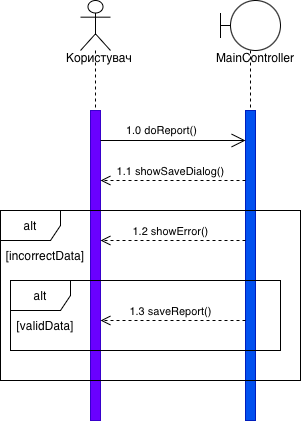

The diagram above was exported from draw.io. Its source (the exported page's mxGraphModel, read from the mxfile embedded in the PNG):
<mxGraphModel dx="368" dy="498" grid="1" gridSize="10" guides="1" tooltips="1" connect="1" arrows="1" fold="1" page="1" pageScale="1" pageWidth="827" pageHeight="1169" math="0" shadow="0">
  <root>
    <mxCell id="0" />
    <mxCell id="1" parent="0" />
    <mxCell id="FISdJKX87ozsWb9-9Xl6-9" value="" style="shape=umlLifeline;perimeter=lifelinePerimeter;whiteSpace=wrap;html=1;container=1;dropTarget=0;collapsible=0;recursiveResize=0;outlineConnect=0;portConstraint=eastwest;newEdgeStyle={&quot;curved&quot;:0,&quot;rounded&quot;:0};participant=umlActor;size=50;" vertex="1" parent="1">
      <mxGeometry x="200" y="300" width="30" height="380" as="geometry" />
    </mxCell>
    <mxCell id="FISdJKX87ozsWb9-9Xl6-12" value="" style="html=1;points=[[0,0,0,0,5],[0,1,0,0,-5],[1,0,0,0,5],[1,1,0,0,-5]];perimeter=orthogonalPerimeter;outlineConnect=0;targetShapes=umlLifeline;portConstraint=eastwest;newEdgeStyle={&quot;curved&quot;:0,&quot;rounded&quot;:0};fillColor=#6a00ff;fontColor=#ffffff;strokeColor=#3700CC;" vertex="1" parent="FISdJKX87ozsWb9-9Xl6-9">
      <mxGeometry x="10" y="110" width="10" height="310" as="geometry" />
    </mxCell>
    <mxCell id="FISdJKX87ozsWb9-9Xl6-11" value="Користувач" style="text;strokeColor=none;fillColor=none;align=left;verticalAlign=middle;spacingTop=-1;spacingLeft=4;spacingRight=4;rotatable=0;labelPosition=right;points=[];portConstraint=eastwest;" vertex="1" parent="1">
      <mxGeometry x="160" y="350" width="20" height="14" as="geometry" />
    </mxCell>
    <mxCell id="FISdJKX87ozsWb9-9Xl6-13" value="" style="shape=umlLifeline;perimeter=lifelinePerimeter;whiteSpace=wrap;html=1;container=1;dropTarget=0;collapsible=0;recursiveResize=0;outlineConnect=0;portConstraint=eastwest;newEdgeStyle={&quot;curved&quot;:0,&quot;rounded&quot;:0};participant=umlBoundary;size=50;" vertex="1" parent="1">
      <mxGeometry x="340" y="300" width="60" height="420" as="geometry" />
    </mxCell>
    <mxCell id="FISdJKX87ozsWb9-9Xl6-15" value="" style="html=1;points=[[0,0,0,0,5],[0,1,0,0,-5],[1,0,0,0,5],[1,1,0,0,-5]];perimeter=orthogonalPerimeter;outlineConnect=0;targetShapes=umlLifeline;portConstraint=eastwest;newEdgeStyle={&quot;curved&quot;:0,&quot;rounded&quot;:0};fillColor=#0050ef;fontColor=#ffffff;strokeColor=#001DBC;" vertex="1" parent="FISdJKX87ozsWb9-9Xl6-13">
      <mxGeometry x="25" y="110" width="10" height="310" as="geometry" />
    </mxCell>
    <mxCell id="FISdJKX87ozsWb9-9Xl6-14" value="MainController" style="text;strokeColor=none;fillColor=none;align=left;verticalAlign=middle;spacingTop=-1;spacingLeft=4;spacingRight=4;rotatable=0;labelPosition=right;points=[];portConstraint=eastwest;" vertex="1" parent="1">
      <mxGeometry x="310" y="350" width="20" height="14" as="geometry" />
    </mxCell>
    <mxCell id="FISdJKX87ozsWb9-9Xl6-16" value="alt" style="shape=umlFrame;whiteSpace=wrap;html=1;pointerEvents=0;" vertex="1" parent="1">
      <mxGeometry x="120" y="510" width="300" height="170" as="geometry" />
    </mxCell>
    <mxCell id="FISdJKX87ozsWb9-9Xl6-17" value="alt" style="shape=umlFrame;whiteSpace=wrap;html=1;pointerEvents=0;" vertex="1" parent="1">
      <mxGeometry x="130" y="580" width="270" height="70" as="geometry" />
    </mxCell>
    <mxCell id="FISdJKX87ozsWb9-9Xl6-18" value="" style="endArrow=open;endFill=1;endSize=12;html=1;rounded=0;" edge="1" parent="1" source="FISdJKX87ozsWb9-9Xl6-12" target="FISdJKX87ozsWb9-9Xl6-15">
      <mxGeometry width="160" relative="1" as="geometry">
        <mxPoint x="190" y="510" as="sourcePoint" />
        <mxPoint x="350" y="510" as="targetPoint" />
        <Array as="points">
          <mxPoint x="290" y="440" />
        </Array>
      </mxGeometry>
    </mxCell>
    <mxCell id="FISdJKX87ozsWb9-9Xl6-19" value="1.0 doReport()" style="edgeLabel;html=1;align=center;verticalAlign=middle;resizable=0;points=[];" vertex="1" connectable="0" parent="FISdJKX87ozsWb9-9Xl6-18">
      <mxGeometry x="-0.1563" y="-1" relative="1" as="geometry">
        <mxPoint y="-11" as="offset" />
      </mxGeometry>
    </mxCell>
    <mxCell id="FISdJKX87ozsWb9-9Xl6-20" value="1.1 showSaveDialog()" style="html=1;verticalAlign=bottom;endArrow=open;dashed=1;endSize=8;curved=0;rounded=0;" edge="1" parent="1" source="FISdJKX87ozsWb9-9Xl6-15" target="FISdJKX87ozsWb9-9Xl6-12">
      <mxGeometry x="0.0345" relative="1" as="geometry">
        <mxPoint x="310" y="510" as="sourcePoint" />
        <mxPoint x="230" y="510" as="targetPoint" />
        <Array as="points">
          <mxPoint x="260" y="480" />
        </Array>
        <mxPoint as="offset" />
      </mxGeometry>
    </mxCell>
    <mxCell id="FISdJKX87ozsWb9-9Xl6-21" value="[incorrectData]" style="text;html=1;whiteSpace=wrap;strokeColor=none;fillColor=none;align=center;verticalAlign=middle;rounded=0;" vertex="1" parent="1">
      <mxGeometry x="140" y="540" width="50" height="30" as="geometry" />
    </mxCell>
    <mxCell id="FISdJKX87ozsWb9-9Xl6-22" value="[validData]" style="text;html=1;whiteSpace=wrap;strokeColor=none;fillColor=none;align=center;verticalAlign=middle;rounded=0;" vertex="1" parent="1">
      <mxGeometry x="140" y="610" width="50" height="30" as="geometry" />
    </mxCell>
    <mxCell id="FISdJKX87ozsWb9-9Xl6-23" value="1.2 showError()" style="html=1;verticalAlign=bottom;endArrow=open;dashed=1;endSize=8;curved=0;rounded=0;" edge="1" parent="1" source="FISdJKX87ozsWb9-9Xl6-15" target="FISdJKX87ozsWb9-9Xl6-12">
      <mxGeometry x="0.0345" relative="1" as="geometry">
        <mxPoint x="360" y="540" as="sourcePoint" />
        <mxPoint x="280" y="540" as="targetPoint" />
        <Array as="points">
          <mxPoint x="320" y="540" />
        </Array>
        <mxPoint as="offset" />
      </mxGeometry>
    </mxCell>
    <mxCell id="FISdJKX87ozsWb9-9Xl6-24" value="1.3 saveReport()" style="html=1;verticalAlign=bottom;endArrow=open;dashed=1;endSize=8;curved=0;rounded=0;" edge="1" parent="1">
      <mxGeometry x="0.0345" relative="1" as="geometry">
        <mxPoint x="365" y="620" as="sourcePoint" />
        <mxPoint x="220" y="620" as="targetPoint" />
        <Array as="points">
          <mxPoint x="330" y="620" />
        </Array>
        <mxPoint as="offset" />
      </mxGeometry>
    </mxCell>
  </root>
</mxGraphModel>